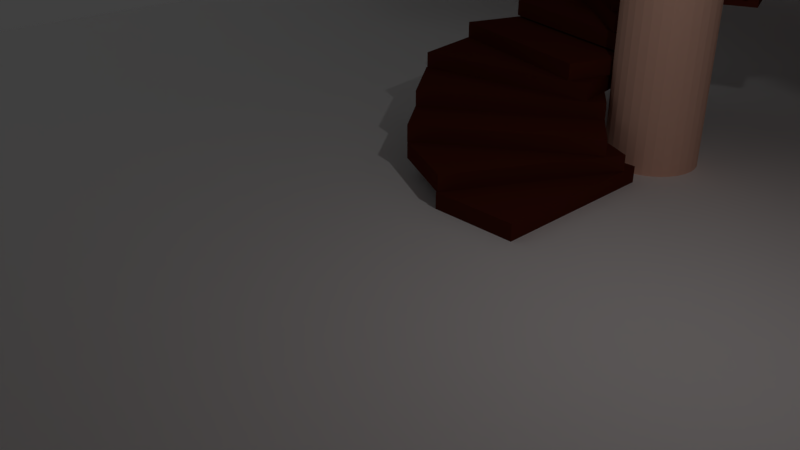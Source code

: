 # Source: 1.proyecto.Escalera.blend  (saved by Blender 2.79.6; exported with 4.5.12 LTS)
import bpy
from mathutils import Matrix  # noqa: F401  (used for matrix-valued properties, if any)

bpy.ops.wm.read_factory_settings(use_empty=True)
scene = bpy.context.scene
scene.name = 'Scene'

# ---- collections
col_collection_1 = bpy.data.collections.new('Collection 1'); scene.collection.children.link(col_collection_1)

# ---- materials (node trees are filled in below, after node groups)
mat_material_003 = bpy.data.materials.new('Material.003')
mat_material_003.alpha_threshold = 0.0
mat_material_003.use_transparent_shadow = False
mat_material_003.diffuse_color = (0.1107, 0.02162, 0.01111, 1.0)
mat_material_003.roughness = 0.5
mat_material_006 = bpy.data.materials.new('Material.006')
mat_material_006.alpha_threshold = 0.0
mat_material_006.use_transparent_shadow = False
mat_material_006.diffuse_color = (0.0985, 0.02262, 0.01564, 1.0)
mat_material_006.roughness = 0.5
mat_material_005 = bpy.data.materials.new('Material.005')
mat_material_005.alpha_threshold = 0.0
mat_material_005.use_transparent_shadow = False
mat_material_005.diffuse_color = (1.0, 1.0, 1.0, 1.0)
mat_material_005.roughness = 0.5
mat_material_004 = bpy.data.materials.new('Material.004')
mat_material_004.alpha_threshold = 0.0
mat_material_004.use_transparent_shadow = False
mat_material_004.diffuse_color = (1.0, 0.5963, 0.4549, 1.0)
mat_material_004.specular_color = (0.01222, 0.002149, 0.001475)
mat_material_004.roughness = 0.5

# ---- material node trees

# ---- world
world_world = bpy.data.worlds.new('World'); scene.world = world_world
world_world.color = (0.05088, 0.05088, 0.05088)
world_world.use_sun_shadow = False
world_world.sun_shadow_jitter_overblur = 0.0

# ---- cameras
cam_camera = bpy.data.cameras.new('Camera')
cam_camera.clip_end = 100.0
cam_camera.lens = 35.0
cam_camera.sensor_width = 32.0
cam_camera.sensor_height = 18.0
cam_camera.ortho_scale = 7.314
cam_camera.dof.focus_distance = 0.0
cam_camera.dof.aperture_fstop = 128.0

# ---- lights
light_lamp = bpy.data.lights.new('Lamp', 'POINT')
light_lamp.transmission_factor = 0.0
light_lamp.cutoff_distance = 30.0
light_lamp.energy = 100.0
light_lamp.shadow_buffer_clip_start = 1.001
light_lamp.shadow_soft_size = 0.1
light_lamp.shadow_maximum_resolution = 0.006
light_lamp.use_absolute_resolution = True

# ---- meshes
me_cube_014 = bpy.data.meshes.new('Cube.014')
me_cube_014.from_pydata([(1.0, 1.0, -1.0), (1.0, -1.0, -1.0), (-1.0, -1.0, -1.0), (-1.0, 1.0, -1.0), (1.0, 1.0, 1.0), (1.0, -1.0, 1.0), (-1.0, -1.0, 1.0), (-1.0, 1.0, 1.0), (-3.919, 0.1625, 2.897), (-0.4036, 1.341, 2.897), (0.7744, 0.5973, 2.897), (-2.741, -0.5807, 2.897), (-3.919, 0.1625, 4.897), (-0.4036, 1.341, 4.897), (0.7744, 0.5973, 4.897), (-2.741, -0.5807, 4.897), (-2.756, -0.5717, 0.9179), (-0.7811, 1.21, 0.9179), (1.001, 0.7928, 0.9179), (-0.9737, -0.9893, 0.9179), (-2.756, -0.5717, 2.918), (-0.7811, 1.21, 2.918), (1.001, 0.7928, 2.918), (-0.9737, -0.9893, 2.918), (1.846, 1.766, -12.95), (5.996, 2.309, -12.95), (6.598, 1.419, -12.95), (2.449, 0.8762, -12.95), (1.846, 1.766, -10.95), (5.996, 2.309, -10.95), (6.598, 1.419, -10.95), (2.449, 0.8762, -10.95), (5.066, -0.1953, -9.054), (1.563, 1.049, -9.054), (2.75, 1.775, -9.054), (6.253, 0.5307, -9.054), (5.066, -0.1953, -7.054), (1.563, 1.049, -7.054), (2.75, 1.775, -7.054), (6.253, 0.5307, -7.054), (6.239, 0.5216, -11.03), (1.947, 0.9165, -11.03), (2.276, 1.823, -11.03), (6.568, 1.428, -11.03), (6.239, 0.5216, -9.033), (1.947, 0.9165, -9.033), (2.276, 1.823, -9.033), (6.568, 1.428, -9.033), (1.961, 1.299, -7.144), (5.47, 0.0581, -7.144), (4.286, -0.6691, -7.144), (0.7774, 0.5718, -7.144), (1.961, 1.299, -5.144), (5.47, 0.0581, -5.144), (4.286, -0.6691, -5.144), (0.7774, 0.5718, -5.144), (0.5197, -1.009, -3.247), (0.5328, 1.0, -3.247), (2.534, 0.9671, -3.247), (2.521, -1.042, -3.247), (0.5197, -1.009, -1.247), (0.5328, 1.0, -1.247), (2.534, 0.9671, -1.247), (2.521, -1.042, -1.247), (2.496, -1.042, -5.226), (0.538, 0.7819, -5.226), (2.325, 1.171, -5.226), (4.283, -0.6529, -5.226), (2.496, -1.042, -3.226), (0.538, 0.7819, -3.226), (2.325, 1.171, -3.226), (4.283, -0.6529, -3.226), (0.9935, 1.6, 27.62), (4.996, 1.485, 28.16), (4.913, 0.9397, 28.43), (0.9108, 1.055, 27.89), (0.9876, 1.605, 28.76), (4.99, 1.49, 29.3), (4.907, 0.9446, 29.57), (0.9049, 1.06, 29.03), (2.455, 0.2203, 30.74), (0.2425, 1.246, 29.94), (1.779, 1.525, 29.98), (3.991, 0.4988, 30.78), (2.449, 0.2252, 31.87), (0.2366, 1.251, 31.08), (1.773, 1.53, 31.12), (3.985, 0.5037, 31.91), (3.978, 0.4903, 29.65), (0.4934, 1.131, 28.9), (1.403, 1.593, 28.77), (4.887, 0.9522, 29.52), (3.972, 0.4952, 30.79), (0.4875, 1.136, 30.04), (1.397, 1.598, 29.91), (4.881, 0.9571, 30.66), (0.1032, 1.211, 34.65), (-1.073, 0.2487, 34.93), (-2.456, 0.4298, 35.07), (-1.279, 1.392, 34.78), (0.1223, 1.212, 35.6), (-1.054, 0.249, 35.89), (-2.437, 0.43, 36.03), (-1.26, 1.393, 35.74), (-3.752, 1.254, 36.97), (-0.6293, 1.503, 36.56), (-0.2524, 1.038, 36.58), (-3.375, 0.7897, 36.99), (-3.733, 1.254, 37.93), (-0.6102, 1.503, 37.52), (-0.2333, 1.039, 37.54), (-3.356, 0.79, 37.95), (-3.399, 0.7951, 36.05), (-0.9858, 1.474, 35.66), (0.0002246, 1.112, 35.59), (-2.413, 0.4328, 35.98), (-3.38, 0.7954, 37.0), (-0.9667, 1.474, 36.61), (0.01934, 1.112, 36.55), (-2.394, 0.4331, 36.94), (1.019, 1.448, 31.0), (3.132, 0.359, 31.5), (1.636, 0.09251, 31.69), (-0.4766, 1.181, 31.19), (1.031, 1.452, 32.14), (3.144, 0.3638, 32.64), (1.649, 0.09728, 32.83), (-0.4643, 1.186, 32.33), (-1.75, 0.3457, 33.91), (-0.3664, 1.455, 33.27), (1.3, 1.208, 33.34), (-0.08399, 0.09812, 33.98), (-1.738, 0.3505, 35.05), (-0.3541, 1.46, 34.41), (1.312, 1.212, 34.48), (-0.07165, 0.1029, 35.12), (-0.117, 0.09625, 32.85), (-0.5233, 1.329, 32.21), (1.25, 1.34, 32.14), (1.657, 0.1064, 32.78), (-0.1046, 0.101, 33.99), (-0.5109, 1.334, 33.35), (1.263, 1.344, 33.28), (1.669, 0.1112, 33.92), (0.04868, 1.076, 4.947), (-3.595, -0.1217, 4.947), (-4.793, 0.5824, 4.947), (-1.149, 1.78, 4.947), (0.04868, 1.076, 6.947), (-3.595, -0.1217, 6.947), (-4.793, 0.5824, 6.947), (-1.149, 1.78, 6.947), (-4.423, 2.306, 8.844), (-0.1714, 1.774, 8.844), (-0.8202, 0.9143, 8.844), (-5.071, 1.446, 8.844), (-4.423, 2.306, 10.84), (-0.1714, 1.774, 10.84), (-0.8202, 0.9143, 10.84), (-5.071, 1.446, 10.84), (-5.064, 1.457, 6.865), (-0.6347, 1.829, 6.865), (-0.3284, 0.9516, 6.865), (-4.758, 0.5796, 6.865), (-5.064, 1.457, 8.865), (-0.6347, 1.829, 8.865), (-0.3284, 0.9516, 8.865), (-4.758, 0.5796, 8.865), (-0.4735, 1.338, 10.16), (-4.773, 1.991, 10.77), (-4.118, 2.821, 11.21), (0.1812, 2.168, 10.6), (-0.4687, 1.329, 12.15), (-4.768, 1.981, 12.77), (-4.113, 2.811, 13.21), (0.186, 2.158, 12.59), (-0.6541, 3.633, 15.38), (0.7273, 1.791, 14.25), (-1.256, 1.545, 14.22), (-2.637, 3.387, 15.35), (-0.6493, 3.624, 17.38), (0.7321, 1.781, 16.25), (-1.251, 1.535, 16.22), (-2.633, 3.378, 17.35), (-2.618, 3.4, 13.38), (0.5662, 1.999, 12.4), (-0.9147, 1.396, 12.14), (-4.099, 2.797, 13.11), (-2.613, 3.391, 15.37), (0.571, 1.99, 14.4), (-0.9099, 1.387, 14.13), (-4.094, 2.788, 15.11), (0.9313, 1.823, 22.52), (3.224, 3.165, 23.03), (4.564, 2.722, 23.4), (2.271, 1.38, 22.88), (0.9128, 1.824, 24.19), (3.206, 3.166, 24.71), (4.546, 2.722, 25.08), (2.253, 1.381, 24.56), (5.15, 1.296, 26.9), (1.445, 1.285, 25.95), (1.508, 2.045, 25.93), (5.213, 2.056, 26.88), (5.132, 1.297, 28.58), (1.426, 1.286, 27.63), (1.489, 2.046, 27.61), (5.195, 2.057, 28.56), (5.232, 2.046, 25.22), (1.866, 1.288, 24.4), (1.151, 1.963, 24.18), (4.517, 2.721, 25.0), (5.213, 2.047, 26.9), (1.847, 1.289, 26.07), (1.132, 1.964, 25.85), (4.498, 2.722, 26.68), (-0.3344, 1.572, 16.07), (-1.543, 3.5, 16.68), (0.3839, 3.732, 17.12), (1.592, 1.804, 16.51), (-0.3496, 1.565, 18.06), (-1.558, 3.492, 18.68), (0.3687, 3.725, 19.12), (1.577, 1.797, 18.5), (3.868, 2.936, 21.29), (1.194, 1.393, 20.16), (-0.39, 1.973, 20.13), (2.285, 3.516, 21.26), (3.853, 2.929, 23.29), (1.179, 1.386, 22.16), (-0.4051, 1.965, 22.13), (2.269, 3.509, 23.26), (2.32, 3.516, 19.29), (1.494, 1.569, 18.31), (-0.4751, 1.765, 18.05), (0.3505, 3.711, 19.02), (2.304, 3.509, 21.28), (1.479, 1.562, 20.31), (-0.4903, 1.758, 20.04), (0.3353, 3.704, 21.02)], [], [(0, 1, 2, 3), (4, 7, 6, 5), (0, 4, 5, 1), (1, 5, 6, 2), (2, 6, 7, 3), (4, 0, 3, 7), (8, 9, 10, 11), (12, 15, 14, 13), (8, 12, 13, 9), (9, 13, 14, 10), (10, 14, 15, 11), (12, 8, 11, 15), (16, 17, 18, 19), (20, 23, 22, 21), (16, 20, 21, 17), (17, 21, 22, 18), (18, 22, 23, 19), (20, 16, 19, 23), (24, 25, 26, 27), (28, 31, 30, 29), (24, 28, 29, 25), (25, 29, 30, 26), (26, 30, 31, 27), (28, 24, 27, 31), (32, 33, 34, 35), (36, 39, 38, 37), (32, 36, 37, 33), (33, 37, 38, 34), (34, 38, 39, 35), (36, 32, 35, 39), (40, 41, 42, 43), (44, 47, 46, 45), (40, 44, 45, 41), (41, 45, 46, 42), (42, 46, 47, 43), (44, 40, 43, 47), (48, 49, 50, 51), (52, 55, 54, 53), (48, 52, 53, 49), (49, 53, 54, 50), (50, 54, 55, 51), (52, 48, 51, 55), (56, 57, 58, 59), (60, 63, 62, 61), (56, 60, 61, 57), (57, 61, 62, 58), (58, 62, 63, 59), (60, 56, 59, 63), (64, 65, 66, 67), (68, 71, 70, 69), (64, 68, 69, 65), (65, 69, 70, 66), (66, 70, 71, 67), (68, 64, 67, 71), (72, 73, 74, 75), (76, 79, 78, 77), (72, 76, 77, 73), (73, 77, 78, 74), (74, 78, 79, 75), (76, 72, 75, 79), (80, 81, 82, 83), (84, 87, 86, 85), (80, 84, 85, 81), (81, 85, 86, 82), (82, 86, 87, 83), (84, 80, 83, 87), (88, 89, 90, 91), (92, 95, 94, 93), (88, 92, 93, 89), (89, 93, 94, 90), (90, 94, 95, 91), (92, 88, 91, 95), (96, 97, 98, 99), (100, 103, 102, 101), (96, 100, 101, 97), (97, 101, 102, 98), (98, 102, 103, 99), (100, 96, 99, 103), (104, 105, 106, 107), (108, 111, 110, 109), (104, 108, 109, 105), (105, 109, 110, 106), (106, 110, 111, 107), (108, 104, 107, 111), (112, 113, 114, 115), (116, 119, 118, 117), (112, 116, 117, 113), (113, 117, 118, 114), (114, 118, 119, 115), (116, 112, 115, 119), (120, 121, 122, 123), (124, 127, 126, 125), (120, 124, 125, 121), (121, 125, 126, 122), (122, 126, 127, 123), (124, 120, 123, 127), (128, 129, 130, 131), (132, 135, 134, 133), (128, 132, 133, 129), (129, 133, 134, 130), (130, 134, 135, 131), (132, 128, 131, 135), (136, 137, 138, 139), (140, 143, 142, 141), (136, 140, 141, 137), (137, 141, 142, 138), (138, 142, 143, 139), (140, 136, 139, 143), (144, 145, 146, 147), (148, 151, 150, 149), (144, 148, 149, 145), (145, 149, 150, 146), (146, 150, 151, 147), (148, 144, 147, 151), (152, 153, 154, 155), (156, 159, 158, 157), (152, 156, 157, 153), (153, 157, 158, 154), (154, 158, 159, 155), (156, 152, 155, 159), (160, 161, 162, 163), (164, 167, 166, 165), (160, 164, 165, 161), (161, 165, 166, 162), (162, 166, 167, 163), (164, 160, 163, 167), (168, 169, 170, 171), (172, 175, 174, 173), (168, 172, 173, 169), (169, 173, 174, 170), (170, 174, 175, 171), (172, 168, 171, 175), (176, 177, 178, 179), (180, 183, 182, 181), (176, 180, 181, 177), (177, 181, 182, 178), (178, 182, 183, 179), (180, 176, 179, 183), (184, 185, 186, 187), (188, 191, 190, 189), (184, 188, 189, 185), (185, 189, 190, 186), (186, 190, 191, 187), (188, 184, 187, 191), (192, 193, 194, 195), (196, 199, 198, 197), (192, 196, 197, 193), (193, 197, 198, 194), (194, 198, 199, 195), (196, 192, 195, 199), (200, 201, 202, 203), (204, 207, 206, 205), (200, 204, 205, 201), (201, 205, 206, 202), (202, 206, 207, 203), (204, 200, 203, 207), (208, 209, 210, 211), (212, 215, 214, 213), (208, 212, 213, 209), (209, 213, 214, 210), (210, 214, 215, 211), (212, 208, 211, 215), (216, 217, 218, 219), (220, 223, 222, 221), (216, 220, 221, 217), (217, 221, 222, 218), (218, 222, 223, 219), (220, 216, 219, 223), (224, 225, 226, 227), (228, 231, 230, 229), (224, 228, 229, 225), (225, 229, 230, 226), (226, 230, 231, 227), (228, 224, 227, 231), (232, 233, 234, 235), (236, 239, 238, 237), (232, 236, 237, 233), (233, 237, 238, 234), (234, 238, 239, 235), (236, 232, 235, 239)])
me_cube_014.materials.append(mat_material_003)
me_cube_014.use_remesh_preserve_volume = False
me_cube_014.use_remesh_preserve_attributes = False
me_cube_014.use_mirror_vertex_groups = False
me_cube_014.update()
me_cube_012 = bpy.data.meshes.new('Cube.012')
me_cube_012.from_pydata([(-1.0, -1.0, -1.0), (-1.0, -1.0, 1.0), (-1.0, 1.0, -1.0), (-1.0, 1.0, 1.0), (1.0, -1.0, -1.0), (1.0, -1.0, 1.0), (1.0, 1.0, -1.0), (1.0, 1.0, 1.0), (3.737, 1.0, 1.0), (3.737, 1.0, -1.0), (3.737, -1.0, -1.0), (3.737, -1.0, 1.0), (5.42, 1.0, 1.0), (5.42, 1.0, -1.0), (5.42, -1.0, -1.0), (5.42, -1.0, 1.0), (1.0, -5.579, 1.0), (1.0, -5.579, -1.0), (3.737, -5.579, 1.0), (3.737, -5.579, -1.0), (3.737, -5.627, 1.0), (3.737, -5.627, -1.0), (5.42, -5.627, 1.0), (5.42, -5.627, -1.0), (-1.0, 6.013, 1.0), (-1.0, 6.013, -1.0), (1.0, 6.013, -1.0), (1.0, 6.013, 1.0), (-1.0, 6.119, 1.0), (-1.0, 6.119, -1.0), (1.0, 6.119, -1.0), (1.0, 6.119, 1.0), (1.0, 6.085, 1.0), (1.0, 6.085, -1.0), (3.737, 6.085, 1.0), (3.737, 6.085, -1.0), (5.42, 6.085, 1.0), (5.42, 6.085, -1.0), (-1.0, -6.085, -1.0), (-1.0, -6.085, 1.0), (1.0, -6.085, 1.0), (1.0, -6.085, -1.0), (-1.0, -11.17, -1.0), (-1.0, -11.17, 1.0), (1.0, -11.17, 1.0), (1.0, -11.17, -1.0), (1.0, -11.19, 1.0), (1.0, -11.19, -1.0), (3.737, -11.19, 1.0), (3.737, -11.19, -1.0), (3.737, -8.158, 1.0), (3.737, -8.158, -1.0), (5.42, -8.158, 1.0), (5.42, -8.158, -1.0), (3.737, -11.17, 1.0), (3.737, -11.17, -1.0), (5.42, -11.17, 1.0), (5.42, -11.17, -1.0), (-7.949, 1.0, 1.0), (-7.949, 1.0, -1.0), (-7.949, 6.013, 1.0), (-7.949, 6.013, -1.0), (-7.949, 4.511, 0.9968), (-7.949, 4.511, -1.003), (-7.949, 9.524, 0.9968), (-7.949, 9.524, -1.003)], [], [(0, 1, 3, 2), (3, 7, 27, 24), (5, 4, 17, 16), (4, 5, 40, 41), (2, 6, 4, 0), (7, 3, 1, 5), (8, 11, 15, 12), (4, 6, 9, 10), (7, 5, 11, 8), (9, 6, 33, 35), (13, 12, 15, 14), (12, 13, 37, 36), (10, 14, 23, 21), (10, 9, 13, 14), (18, 16, 46, 48), (4, 10, 19, 17), (11, 5, 16, 18), (10, 11, 18, 19), (22, 20, 50, 52), (14, 15, 22, 23), (11, 10, 21, 20), (15, 11, 20, 22), (27, 26, 30, 31), (3, 24, 60, 58), (7, 6, 26, 27), (6, 2, 25, 26), (29, 28, 31, 30), (26, 25, 29, 30), (24, 27, 31, 28), (25, 24, 28, 29), (33, 32, 34, 35), (35, 34, 36, 37), (8, 12, 36, 34), (7, 8, 34, 32), (6, 7, 32, 33), (13, 9, 35, 37), (40, 39, 43, 44), (1, 0, 38, 39), (0, 4, 41, 38), (5, 1, 39, 40), (45, 44, 43, 42), (41, 40, 44, 45), (38, 41, 45, 42), (39, 38, 42, 43), (46, 47, 49, 48), (19, 18, 48, 49), (17, 19, 49, 47), (16, 17, 47, 46), (53, 52, 56, 57), (20, 21, 51, 50), (21, 23, 53, 51), (23, 22, 52, 53), (54, 55, 57, 56), (52, 50, 54, 56), (50, 51, 55, 54), (51, 53, 57, 55), (61, 59, 63, 65), (2, 3, 58, 59), (25, 2, 59, 61), (24, 25, 61, 60), (63, 62, 64, 65), (60, 61, 65, 64), (58, 60, 64, 62), (59, 58, 62, 63)])
me_cube_012.materials.append(mat_material_006)
me_cube_012.use_remesh_preserve_volume = False
me_cube_012.use_remesh_preserve_attributes = False
me_cube_012.use_mirror_vertex_groups = False
me_cube_012.update()
me_plane = bpy.data.meshes.new('Plane')
me_plane.from_pydata([(-1.0, -1.0, 0.0), (1.0, -1.0, 0.0), (-1.0, 1.0, 0.0), (1.0, 1.0, 0.0)], [], [(0, 1, 3, 2)])
me_plane.materials.append(mat_material_005)
me_plane.use_remesh_preserve_volume = False
me_plane.use_remesh_preserve_attributes = False
me_plane.use_mirror_vertex_groups = False
me_plane.update()
me_cylinder = bpy.data.meshes.new('Cylinder')
me_cylinder.from_pydata([(1.679, 2.199, -0.8376), (1.679, 2.199, 0.267), (2.152, 2.152, -0.8376), (2.152, 2.152, 0.267), (2.607, 2.014, -0.8376), (2.607, 2.014, 0.267), (3.025, 1.79, -0.8376), (3.025, 1.79, 0.267), (3.393, 1.489, -0.8376), (3.393, 1.489, 0.267), (3.694, 1.122, -0.8376), (3.694, 1.122, 0.267), (3.918, 0.7031, -0.8376), (3.918, 0.7031, 0.267), (4.056, 0.2486, -0.8376), (4.056, 0.2486, 0.267), (4.102, -0.2241, -0.8376), (4.102, -0.2241, 0.267), (4.056, -0.6967, -0.8376), (4.056, -0.6967, 0.267), (3.918, -1.151, -0.8376), (3.918, -1.151, 0.267), (3.694, -1.57, -0.8376), (3.694, -1.57, 0.267), (3.393, -1.937, -0.8376), (3.393, -1.937, 0.267), (3.025, -2.239, -0.8376), (3.025, -2.239, 0.267), (2.607, -2.462, -0.8376), (2.607, -2.462, 0.267), (2.152, -2.6, -0.8376), (2.152, -2.6, 0.267), (1.679, -2.647, -0.8376), (1.679, -2.647, 0.267), (1.207, -2.6, -0.8376), (1.207, -2.6, 0.267), (0.7522, -2.462, -0.8376), (0.7522, -2.462, 0.267), (0.3334, -2.239, -0.8376), (0.3334, -2.239, 0.267), (-0.03376, -1.937, -0.8376), (-0.03376, -1.937, 0.267), (-0.3351, -1.57, -0.8376), (-0.3351, -1.57, 0.267), (-0.5589, -1.151, -0.8376), (-0.5589, -1.151, 0.267), (-0.6968, -0.6967, -0.8376), (-0.6968, -0.6967, 0.267), (-0.7434, -0.2241, -0.8376), (-0.7434, -0.2241, 0.267), (-0.6968, 0.2486, -0.8376), (-0.6968, 0.2486, 0.267), (-0.5589, 0.7031, -0.8376), (-0.5589, 0.7031, 0.267), (-0.3351, 1.122, -0.8376), (-0.3351, 1.122, 0.267), (-0.03376, 1.489, -0.8376), (-0.03376, 1.489, 0.267), (0.3334, 1.79, -0.8376), (0.3334, 1.79, 0.267), (0.7522, 2.014, -0.8376), (0.7522, 2.014, 0.267), (1.207, 2.152, -0.8376), (1.207, 2.152, 0.267), (2.152, 2.152, 0.6141), (1.679, 2.199, 0.6141), (2.607, 2.014, 0.6141), (3.025, 1.79, 0.6141), (3.393, 1.489, 0.6141), (3.694, 1.122, 0.6141), (3.918, 0.7031, 0.6141), (4.056, 0.2486, 0.6141), (4.102, -0.2241, 0.6141), (4.056, -0.6967, 0.6141), (3.918, -1.151, 0.6141), (3.694, -1.57, 0.6141), (3.393, -1.937, 0.6141), (3.025, -2.239, 0.6141), (2.607, -2.462, 0.6141), (2.152, -2.6, 0.6141), (1.679, -2.647, 0.6141), (1.207, -2.6, 0.6141), (0.7522, -2.462, 0.6141), (0.3334, -2.239, 0.6141), (-0.03376, -1.937, 0.6141), (-0.3351, -1.57, 0.6141), (-0.5589, -1.151, 0.6141), (-0.6968, -0.6967, 0.6141), (-0.7434, -0.2241, 0.6141), (-0.6968, 0.2486, 0.6141), (-0.5589, 0.7031, 0.6141), (-0.3351, 1.122, 0.6141), (-0.03375, 1.489, 0.6141), (0.3334, 1.79, 0.6141), (0.7522, 2.014, 0.6141), (1.207, 2.152, 0.6141)], [], [(0, 1, 3, 2), (2, 3, 5, 4), (4, 5, 7, 6), (6, 7, 9, 8), (8, 9, 11, 10), (10, 11, 13, 12), (12, 13, 15, 14), (14, 15, 17, 16), (16, 17, 19, 18), (18, 19, 21, 20), (20, 21, 23, 22), (22, 23, 25, 24), (24, 25, 27, 26), (26, 27, 29, 28), (28, 29, 31, 30), (30, 31, 33, 32), (32, 33, 35, 34), (34, 35, 37, 36), (36, 37, 39, 38), (38, 39, 41, 40), (40, 41, 43, 42), (42, 43, 45, 44), (44, 45, 47, 46), (46, 47, 49, 48), (48, 49, 51, 50), (50, 51, 53, 52), (52, 53, 55, 54), (54, 55, 57, 56), (56, 57, 59, 58), (58, 59, 61, 60), (13, 11, 69, 70), (60, 61, 63, 62), (62, 63, 1, 0), (0, 2, 4, 6, 8, 10, 12, 14, 16, 18, 20, 22, 24, 26, 28, 30, 32, 34, 36, 38, 40, 42, 44, 46, 48, 50, 52, 54, 56, 58, 60, 62), (64, 65, 95, 94, 93, 92, 91, 90, 89, 88, 87, 86, 85, 84, 83, 82, 81, 80, 79, 78, 77, 76, 75, 74, 73, 72, 71, 70, 69, 68, 67, 66), (31, 29, 78, 79), (49, 47, 87, 88), (5, 3, 64, 66), (23, 21, 74, 75), (41, 39, 83, 84), (59, 57, 92, 93), (15, 13, 70, 71), (33, 31, 79, 80), (51, 49, 88, 89), (7, 5, 66, 67), (25, 23, 75, 76), (43, 41, 84, 85), (61, 59, 93, 94), (17, 15, 71, 72), (35, 33, 80, 81), (53, 51, 89, 90), (9, 7, 67, 68), (27, 25, 76, 77), (45, 43, 85, 86), (63, 61, 94, 95), (19, 17, 72, 73), (37, 35, 81, 82), (55, 53, 90, 91), (11, 9, 68, 69), (29, 27, 77, 78), (3, 1, 65, 64), (47, 45, 86, 87), (1, 63, 95, 65), (21, 19, 73, 74), (39, 37, 82, 83), (57, 55, 91, 92)])
me_cylinder.materials.append(mat_material_004)
me_cylinder.use_remesh_preserve_volume = False
me_cylinder.use_remesh_preserve_attributes = False
me_cylinder.use_mirror_vertex_groups = False
me_cylinder.update()
me_cube_006 = bpy.data.meshes.new('Cube.006')
me_cube_006.from_pydata([(1.0, 1.0, -1.0), (1.0, -1.0, -1.0), (-1.0, -1.0, -1.0), (-1.0, 1.0, -1.0), (1.0, 1.0, 1.0), (1.0, -1.0, 1.0), (-1.0, -1.0, 1.0), (-1.0, 1.0, 1.0), (-3.919, 0.1625, 2.897), (-0.4036, 1.341, 2.897), (0.7744, 0.5973, 2.897), (-2.741, -0.5807, 2.897), (-3.919, 0.1625, 4.897), (-0.4036, 1.341, 4.897), (0.7744, 0.5973, 4.897), (-2.741, -0.5807, 4.897), (-2.756, -0.5717, 0.9179), (-0.7811, 1.21, 0.9179), (1.001, 0.7928, 0.9179), (-0.9737, -0.9893, 0.9179), (-2.756, -0.5717, 2.918), (-0.7811, 1.21, 2.918), (1.001, 0.7928, 2.918), (-0.9737, -0.9893, 2.918), (1.846, 1.766, -12.95), (5.996, 2.309, -12.95), (6.598, 1.419, -12.95), (2.449, 0.8762, -12.95), (1.846, 1.766, -10.95), (5.996, 2.309, -10.95), (6.598, 1.419, -10.95), (2.449, 0.8762, -10.95), (5.066, -0.1953, -9.054), (1.563, 1.049, -9.054), (2.75, 1.775, -9.054), (6.253, 0.5307, -9.054), (5.066, -0.1953, -7.054), (1.563, 1.049, -7.054), (2.75, 1.775, -7.054), (6.253, 0.5307, -7.054), (6.239, 0.5216, -11.03), (1.947, 0.9165, -11.03), (2.276, 1.823, -11.03), (6.568, 1.428, -11.03), (6.239, 0.5216, -9.033), (1.947, 0.9165, -9.033), (2.276, 1.823, -9.033), (6.568, 1.428, -9.033), (1.961, 1.299, -7.144), (5.47, 0.0581, -7.144), (4.286, -0.6691, -7.144), (0.7774, 0.5718, -7.144), (1.961, 1.299, -5.144), (5.47, 0.0581, -5.144), (4.286, -0.6691, -5.144), (0.7774, 0.5718, -5.144), (0.5197, -1.009, -3.247), (0.5328, 1.0, -3.247), (2.534, 0.9671, -3.247), (2.521, -1.042, -3.247), (0.5197, -1.009, -1.247), (0.5328, 1.0, -1.247), (2.534, 0.9671, -1.247), (2.521, -1.042, -1.247), (2.496, -1.042, -5.226), (0.538, 0.7819, -5.226), (2.325, 1.171, -5.226), (4.283, -0.6529, -5.226), (2.496, -1.042, -3.226), (0.538, 0.7819, -3.226), (2.325, 1.171, -3.226), (4.283, -0.6529, -3.226), (0.9935, 1.6, 27.62), (4.996, 1.485, 28.16), (4.913, 0.9397, 28.43), (0.9108, 1.055, 27.89), (0.9876, 1.605, 28.76), (4.99, 1.49, 29.3), (4.907, 0.9446, 29.57), (0.9049, 1.06, 29.03), (2.455, 0.2203, 30.74), (0.2425, 1.246, 29.94), (1.779, 1.525, 29.98), (3.991, 0.4988, 30.78), (2.449, 0.2252, 31.87), (0.2366, 1.251, 31.08), (1.773, 1.53, 31.12), (3.985, 0.5037, 31.91), (3.978, 0.4903, 29.65), (0.4934, 1.131, 28.9), (1.403, 1.593, 28.77), (4.887, 0.9522, 29.52), (3.972, 0.4952, 30.79), (0.4875, 1.136, 30.04), (1.397, 1.598, 29.91), (4.881, 0.9571, 30.66), (0.1032, 1.211, 34.65), (-1.073, 0.2487, 34.93), (-2.456, 0.4298, 35.07), (-1.279, 1.392, 34.78), (0.1223, 1.212, 35.6), (-1.054, 0.249, 35.89), (-2.437, 0.43, 36.03), (-1.26, 1.393, 35.74), (-3.752, 1.254, 36.97), (-0.6293, 1.503, 36.56), (-0.2524, 1.038, 36.58), (-3.375, 0.7897, 36.99), (-3.733, 1.254, 37.93), (-0.6102, 1.503, 37.52), (-0.2333, 1.039, 37.54), (-3.356, 0.79, 37.95), (-3.399, 0.7951, 36.05), (-0.9858, 1.474, 35.66), (0.0002246, 1.112, 35.59), (-2.413, 0.4328, 35.98), (-3.38, 0.7954, 37.0), (-0.9667, 1.474, 36.61), (0.01934, 1.112, 36.55), (-2.394, 0.4331, 36.94), (1.019, 1.448, 31.0), (3.132, 0.359, 31.5), (1.636, 0.09251, 31.69), (-0.4766, 1.181, 31.19), (1.031, 1.452, 32.14), (3.144, 0.3638, 32.64), (1.649, 0.09728, 32.83), (-0.4643, 1.186, 32.33), (-1.75, 0.3457, 33.91), (-0.3664, 1.455, 33.27), (1.3, 1.208, 33.34), (-0.08399, 0.09812, 33.98), (-1.738, 0.3505, 35.05), (-0.3541, 1.46, 34.41), (1.312, 1.212, 34.48), (-0.07165, 0.1029, 35.12), (-0.117, 0.09625, 32.85), (-0.5233, 1.329, 32.21), (1.25, 1.34, 32.14), (1.657, 0.1064, 32.78), (-0.1046, 0.101, 33.99), (-0.5109, 1.334, 33.35), (1.263, 1.344, 33.28), (1.669, 0.1112, 33.92), (0.04868, 1.076, 4.947), (-3.595, -0.1217, 4.947), (-4.793, 0.5824, 4.947), (-1.149, 1.78, 4.947), (0.04868, 1.076, 6.947), (-3.595, -0.1217, 6.947), (-4.793, 0.5824, 6.947), (-1.149, 1.78, 6.947), (-4.423, 2.306, 8.844), (-0.1714, 1.774, 8.844), (-0.8202, 0.9143, 8.844), (-5.071, 1.446, 8.844), (-4.423, 2.306, 10.84), (-0.1714, 1.774, 10.84), (-0.8202, 0.9143, 10.84), (-5.071, 1.446, 10.84), (-5.064, 1.457, 6.865), (-0.6347, 1.829, 6.865), (-0.3284, 0.9516, 6.865), (-4.758, 0.5796, 6.865), (-5.064, 1.457, 8.865), (-0.6347, 1.829, 8.865), (-0.3284, 0.9516, 8.865), (-4.758, 0.5796, 8.865), (-0.4735, 1.338, 10.16), (-4.773, 1.991, 10.77), (-4.118, 2.821, 11.21), (0.1812, 2.168, 10.6), (-0.4687, 1.329, 12.15), (-4.768, 1.981, 12.77), (-4.113, 2.811, 13.21), (0.186, 2.158, 12.59), (-0.6541, 3.633, 15.38), (0.7273, 1.791, 14.25), (-1.256, 1.545, 14.22), (-2.637, 3.387, 15.35), (-0.6493, 3.624, 17.38), (0.7321, 1.781, 16.25), (-1.251, 1.535, 16.22), (-2.633, 3.378, 17.35), (-2.618, 3.4, 13.38), (0.5662, 1.999, 12.4), (-0.9147, 1.396, 12.14), (-4.099, 2.797, 13.11), (-2.613, 3.391, 15.37), (0.571, 1.99, 14.4), (-0.9099, 1.387, 14.13), (-4.094, 2.788, 15.11), (0.9313, 1.823, 22.52), (3.224, 3.165, 23.03), (4.564, 2.722, 23.4), (2.271, 1.38, 22.88), (0.9128, 1.824, 24.19), (3.206, 3.166, 24.71), (4.546, 2.722, 25.08), (2.253, 1.381, 24.56), (5.15, 1.296, 26.9), (1.445, 1.285, 25.95), (1.508, 2.045, 25.93), (5.213, 2.056, 26.88), (5.132, 1.297, 28.58), (1.426, 1.286, 27.63), (1.489, 2.046, 27.61), (5.195, 2.057, 28.56), (5.232, 2.046, 25.22), (1.866, 1.288, 24.4), (1.151, 1.963, 24.18), (4.517, 2.721, 25.0), (5.213, 2.047, 26.9), (1.847, 1.289, 26.07), (1.132, 1.964, 25.85), (4.498, 2.722, 26.68), (-0.3344, 1.572, 16.07), (-1.543, 3.5, 16.68), (0.3839, 3.732, 17.12), (1.592, 1.804, 16.51), (-0.3496, 1.565, 18.06), (-1.558, 3.492, 18.68), (0.3687, 3.725, 19.12), (1.577, 1.797, 18.5), (3.868, 2.936, 21.29), (1.194, 1.393, 20.16), (-0.39, 1.973, 20.13), (2.285, 3.516, 21.26), (3.853, 2.929, 23.29), (1.179, 1.386, 22.16), (-0.4051, 1.965, 22.13), (2.269, 3.509, 23.26), (2.32, 3.516, 19.29), (1.494, 1.569, 18.31), (-0.4751, 1.765, 18.05), (0.3505, 3.711, 19.02), (2.304, 3.509, 21.28), (1.479, 1.562, 20.31), (-0.4903, 1.758, 20.04), (0.3353, 3.704, 21.02)], [], [(0, 1, 2, 3), (4, 7, 6, 5), (0, 4, 5, 1), (1, 5, 6, 2), (2, 6, 7, 3), (4, 0, 3, 7), (8, 9, 10, 11), (12, 15, 14, 13), (8, 12, 13, 9), (9, 13, 14, 10), (10, 14, 15, 11), (12, 8, 11, 15), (16, 17, 18, 19), (20, 23, 22, 21), (16, 20, 21, 17), (17, 21, 22, 18), (18, 22, 23, 19), (20, 16, 19, 23), (24, 25, 26, 27), (28, 31, 30, 29), (24, 28, 29, 25), (25, 29, 30, 26), (26, 30, 31, 27), (28, 24, 27, 31), (32, 33, 34, 35), (36, 39, 38, 37), (32, 36, 37, 33), (33, 37, 38, 34), (34, 38, 39, 35), (36, 32, 35, 39), (40, 41, 42, 43), (44, 47, 46, 45), (40, 44, 45, 41), (41, 45, 46, 42), (42, 46, 47, 43), (44, 40, 43, 47), (48, 49, 50, 51), (52, 55, 54, 53), (48, 52, 53, 49), (49, 53, 54, 50), (50, 54, 55, 51), (52, 48, 51, 55), (56, 57, 58, 59), (60, 63, 62, 61), (56, 60, 61, 57), (57, 61, 62, 58), (58, 62, 63, 59), (60, 56, 59, 63), (64, 65, 66, 67), (68, 71, 70, 69), (64, 68, 69, 65), (65, 69, 70, 66), (66, 70, 71, 67), (68, 64, 67, 71), (72, 73, 74, 75), (76, 79, 78, 77), (72, 76, 77, 73), (73, 77, 78, 74), (74, 78, 79, 75), (76, 72, 75, 79), (80, 81, 82, 83), (84, 87, 86, 85), (80, 84, 85, 81), (81, 85, 86, 82), (82, 86, 87, 83), (84, 80, 83, 87), (88, 89, 90, 91), (92, 95, 94, 93), (88, 92, 93, 89), (89, 93, 94, 90), (90, 94, 95, 91), (92, 88, 91, 95), (96, 97, 98, 99), (100, 103, 102, 101), (96, 100, 101, 97), (97, 101, 102, 98), (98, 102, 103, 99), (100, 96, 99, 103), (104, 105, 106, 107), (108, 111, 110, 109), (104, 108, 109, 105), (105, 109, 110, 106), (106, 110, 111, 107), (108, 104, 107, 111), (112, 113, 114, 115), (116, 119, 118, 117), (112, 116, 117, 113), (113, 117, 118, 114), (114, 118, 119, 115), (116, 112, 115, 119), (120, 121, 122, 123), (124, 127, 126, 125), (120, 124, 125, 121), (121, 125, 126, 122), (122, 126, 127, 123), (124, 120, 123, 127), (128, 129, 130, 131), (132, 135, 134, 133), (128, 132, 133, 129), (129, 133, 134, 130), (130, 134, 135, 131), (132, 128, 131, 135), (136, 137, 138, 139), (140, 143, 142, 141), (136, 140, 141, 137), (137, 141, 142, 138), (138, 142, 143, 139), (140, 136, 139, 143), (144, 145, 146, 147), (148, 151, 150, 149), (144, 148, 149, 145), (145, 149, 150, 146), (146, 150, 151, 147), (148, 144, 147, 151), (152, 153, 154, 155), (156, 159, 158, 157), (152, 156, 157, 153), (153, 157, 158, 154), (154, 158, 159, 155), (156, 152, 155, 159), (160, 161, 162, 163), (164, 167, 166, 165), (160, 164, 165, 161), (161, 165, 166, 162), (162, 166, 167, 163), (164, 160, 163, 167), (168, 169, 170, 171), (172, 175, 174, 173), (168, 172, 173, 169), (169, 173, 174, 170), (170, 174, 175, 171), (172, 168, 171, 175), (176, 177, 178, 179), (180, 183, 182, 181), (176, 180, 181, 177), (177, 181, 182, 178), (178, 182, 183, 179), (180, 176, 179, 183), (184, 185, 186, 187), (188, 191, 190, 189), (184, 188, 189, 185), (185, 189, 190, 186), (186, 190, 191, 187), (188, 184, 187, 191), (192, 193, 194, 195), (196, 199, 198, 197), (192, 196, 197, 193), (193, 197, 198, 194), (194, 198, 199, 195), (196, 192, 195, 199), (200, 201, 202, 203), (204, 207, 206, 205), (200, 204, 205, 201), (201, 205, 206, 202), (202, 206, 207, 203), (204, 200, 203, 207), (208, 209, 210, 211), (212, 215, 214, 213), (208, 212, 213, 209), (209, 213, 214, 210), (210, 214, 215, 211), (212, 208, 211, 215), (216, 217, 218, 219), (220, 223, 222, 221), (216, 220, 221, 217), (217, 221, 222, 218), (218, 222, 223, 219), (220, 216, 219, 223), (224, 225, 226, 227), (228, 231, 230, 229), (224, 228, 229, 225), (225, 229, 230, 226), (226, 230, 231, 227), (228, 224, 227, 231), (232, 233, 234, 235), (236, 239, 238, 237), (232, 236, 237, 233), (233, 237, 238, 234), (234, 238, 239, 235), (236, 232, 235, 239)])
me_cube_006.materials.append(mat_material_003)
me_cube_006.use_remesh_preserve_volume = False
me_cube_006.use_remesh_preserve_attributes = False
me_cube_006.use_mirror_vertex_groups = False
me_cube_006.update()

# ---- objects
ob_escalera_001 = bpy.data.objects.new('Escalera.001', me_cube_014)
ob_cube = bpy.data.objects.new('Cube', me_cube_012)
ob_suelo = bpy.data.objects.new('suelo', me_plane)
ob_cylinder = bpy.data.objects.new('Cylinder', me_cylinder)
ob_escalera = bpy.data.objects.new('Escalera', me_cube_006)
ob_lamp = bpy.data.objects.new('Lamp', light_lamp)
ob_camera = bpy.data.objects.new('Camera', cam_camera)

# ---- transforms, parenting, visibility, modifiers, constraints
ob_escalera_001.location = (2.627, -0.3259, 8.792)
ob_escalera_001.rotation_euler = (0.0, -0.0, -5.093)
ob_escalera_001.scale = (0.6567, 1.494, 0.1365)
ob_escalera_001.lock_rotations_4d = False
ob_escalera_001.empty_display_type = 'ARROWS'
ob_escalera_001.lineart.crease_threshold = 0.0
ob_cube.location = (3.655, 7.962, 6.974)
ob_cube.rotation_euler = (0.002881, -0.003142, -0.1189)
ob_cube.scale = (2.311, 2.311, -0.07655)
ob_cube.lineart.crease_threshold = 0.0
ob_suelo.location = (1.72, 3.611, 0.02225)
ob_suelo.scale = (16.59, 16.23, 6.695)
ob_suelo.lineart.crease_threshold = 0.0
ob_cylinder.location = (0.2103, 5.454, 4.077)
ob_cylinder.scale = (0.3023, 0.3023, 4.928)
ob_cylinder.lineart.crease_threshold = 0.0
ob_escalera.location = (-1.124, 6.303, 1.778)
ob_escalera.rotation_euler = (0.0, 0.0, -1.86)
ob_escalera.scale = (0.6567, 1.494, 0.1365)
ob_escalera.lock_rotations_4d = False
ob_escalera.empty_display_type = 'ARROWS'
ob_escalera.lineart.crease_threshold = 0.0
ob_lamp.location = (4.076, 1.005, 5.904)
ob_lamp.rotation_euler = (0.6503, 0.05522, 1.866)
ob_lamp.lock_rotations_4d = False
ob_lamp.empty_display_type = 'ARROWS'
ob_lamp.color = (0.0, 0.0, 0.0, 0.0)
ob_lamp.lineart.crease_threshold = 0.0
ob_camera.location = (7.481, -6.508, 5.344)
ob_camera.rotation_euler = (1.109, 0.0, 0.8149)
ob_camera.lock_rotations_4d = False
ob_camera.empty_display_type = 'ARROWS'
ob_camera.color = (0.0, 0.0, 0.0, 0.0)
ob_camera.display_type = 'WIRE'
ob_camera.lineart.crease_threshold = 0.0

# ---- collection membership
col_collection_1.objects.link(ob_escalera_001)
col_collection_1.objects.link(ob_cube)
col_collection_1.objects.link(ob_suelo)
col_collection_1.objects.link(ob_cylinder)
col_collection_1.objects.link(ob_escalera)
col_collection_1.objects.link(ob_lamp)
col_collection_1.objects.link(ob_camera)

# ---- scene / render settings (as saved in the file)
scene.camera = ob_camera
scene.frame_start = 1; scene.frame_end = 250; scene.frame_set(1)
scene.render.engine = 'BLENDER_EEVEE_NEXT'
scene.render.resolution_percentage = 50
scene.render.dither_intensity = 0.0
scene.cycles.use_denoising = False
scene.cycles.samples = 128
scene.cycles.sampling_pattern = 'TABULATED_SOBOL'
scene.cycles.use_adaptive_sampling = False
scene.cycles.use_light_tree = False
scene.view_settings.view_transform = 'Standard'
bpy.context.view_layer.update()

